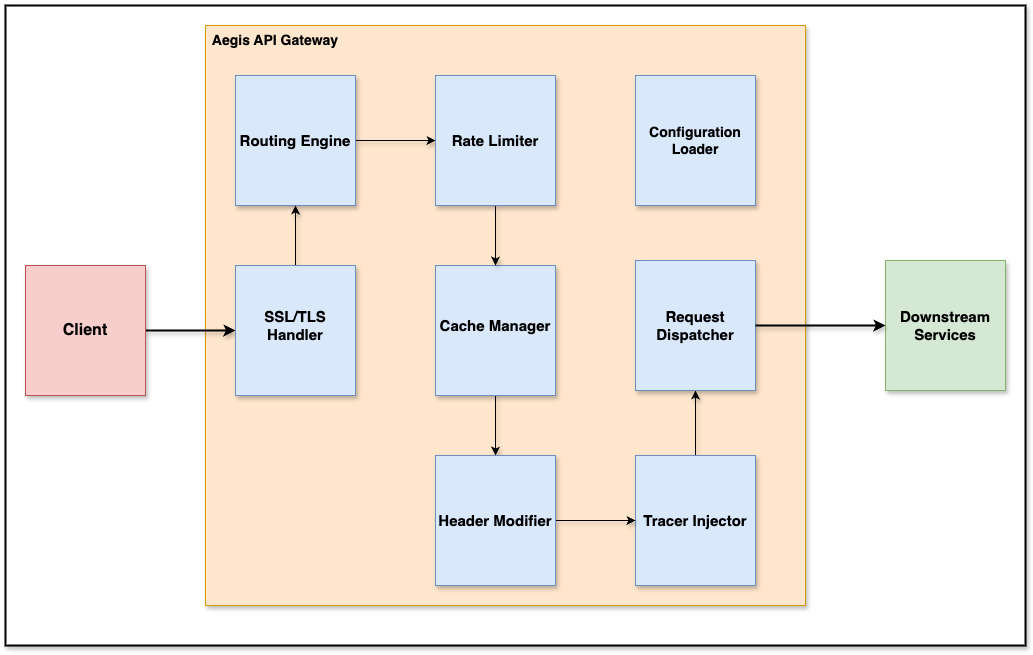

The diagram above was exported from draw.io. Its source (the exported page's mxGraphModel, read from the mxfile embedded in the PNG):
<mxGraphModel dx="1040" dy="989" grid="1" gridSize="10" guides="1" tooltips="1" connect="1" arrows="1" fold="1" page="1" pageScale="1" pageWidth="1169" pageHeight="827" math="0" shadow="0">
  <root>
    <mxCell id="0" />
    <mxCell id="1" parent="0" />
    <mxCell id="2" value="" style="rounded=0;whiteSpace=wrap;html=1;strokeWidth=2;shadow=1;movable=0;resizable=0;rotatable=0;deletable=0;editable=0;locked=1;connectable=0;" vertex="1" parent="1">
      <mxGeometry x="270" y="20" width="1020" height="640" as="geometry" />
    </mxCell>
    <mxCell id="16" style="edgeStyle=none;html=1;exitX=0;exitY=0.5;exitDx=0;exitDy=0;shadow=1;movable=0;resizable=0;rotatable=0;deletable=0;editable=0;locked=1;connectable=0;" edge="1" parent="1" source="4" target="14">
      <mxGeometry relative="1" as="geometry" />
    </mxCell>
    <mxCell id="4" value="" style="rounded=0;whiteSpace=wrap;html=1;fillColor=#ffe6cc;strokeColor=#d79b00;shadow=1;movable=0;resizable=0;rotatable=0;deletable=0;editable=0;locked=1;connectable=0;" vertex="1" parent="1">
      <mxGeometry x="470" y="40" width="600" height="580" as="geometry" />
    </mxCell>
    <mxCell id="7" style="edgeStyle=none;html=1;exitX=1;exitY=0.5;exitDx=0;exitDy=0;entryX=0;entryY=0.5;entryDx=0;entryDy=0;strokeWidth=2;shadow=1;movable=0;resizable=0;rotatable=0;deletable=0;editable=0;locked=1;connectable=0;" edge="1" parent="1" source="5" target="14">
      <mxGeometry relative="1" as="geometry" />
    </mxCell>
    <mxCell id="5" value="" style="rounded=0;whiteSpace=wrap;html=1;fillColor=#f8cecc;strokeColor=#b85450;shadow=1;movable=0;resizable=0;rotatable=0;deletable=0;editable=0;locked=1;connectable=0;" vertex="1" parent="1">
      <mxGeometry x="290" y="280" width="120" height="130" as="geometry" />
    </mxCell>
    <mxCell id="6" value="" style="rounded=0;whiteSpace=wrap;html=1;fillColor=#d5e8d4;strokeColor=#82b366;shadow=1;movable=0;resizable=0;rotatable=0;deletable=0;editable=0;locked=1;connectable=0;" vertex="1" parent="1">
      <mxGeometry x="1150" y="275" width="120" height="130" as="geometry" />
    </mxCell>
    <mxCell id="19" style="edgeStyle=none;html=1;exitX=1;exitY=0.5;exitDx=0;exitDy=0;entryX=0;entryY=0.5;entryDx=0;entryDy=0;shadow=1;movable=0;resizable=0;rotatable=0;deletable=0;editable=0;locked=1;connectable=0;" edge="1" parent="1" source="9" target="13">
      <mxGeometry relative="1" as="geometry" />
    </mxCell>
    <mxCell id="9" value="" style="rounded=0;whiteSpace=wrap;html=1;fillColor=#dae8fc;strokeColor=#6c8ebf;shadow=1;movable=0;resizable=0;rotatable=0;deletable=0;editable=0;locked=1;connectable=0;" vertex="1" parent="1">
      <mxGeometry x="500" y="90" width="120" height="130" as="geometry" />
    </mxCell>
    <mxCell id="21" style="edgeStyle=none;html=1;exitX=0.5;exitY=1;exitDx=0;exitDy=0;entryX=0.5;entryY=0;entryDx=0;entryDy=0;shadow=1;movable=0;resizable=0;rotatable=0;deletable=0;editable=0;locked=1;connectable=0;" edge="1" parent="1" source="10" target="12">
      <mxGeometry relative="1" as="geometry" />
    </mxCell>
    <mxCell id="10" value="" style="rounded=0;whiteSpace=wrap;html=1;fillColor=#dae8fc;strokeColor=#6c8ebf;shadow=1;movable=0;resizable=0;rotatable=0;deletable=0;editable=0;locked=1;connectable=0;" vertex="1" parent="1">
      <mxGeometry x="700" y="280" width="120" height="130" as="geometry" />
    </mxCell>
    <mxCell id="29" style="edgeStyle=none;html=1;exitX=0.5;exitY=0;exitDx=0;exitDy=0;entryX=0.5;entryY=1;entryDx=0;entryDy=0;shadow=1;movable=0;resizable=0;rotatable=0;deletable=0;editable=0;locked=1;connectable=0;" edge="1" parent="1" source="11" target="15">
      <mxGeometry relative="1" as="geometry" />
    </mxCell>
    <mxCell id="11" value="" style="rounded=0;whiteSpace=wrap;html=1;fillColor=#dae8fc;strokeColor=#6c8ebf;shadow=1;movable=0;resizable=0;rotatable=0;deletable=0;editable=0;locked=1;connectable=0;" vertex="1" parent="1">
      <mxGeometry x="900" y="470" width="120" height="130" as="geometry" />
    </mxCell>
    <mxCell id="22" style="edgeStyle=none;html=1;exitX=1;exitY=0.5;exitDx=0;exitDy=0;entryX=0;entryY=0.5;entryDx=0;entryDy=0;shadow=1;movable=0;resizable=0;rotatable=0;deletable=0;editable=0;locked=1;connectable=0;" edge="1" parent="1" source="12" target="11">
      <mxGeometry relative="1" as="geometry" />
    </mxCell>
    <mxCell id="12" value="" style="rounded=0;whiteSpace=wrap;html=1;fillColor=#dae8fc;strokeColor=#6c8ebf;shadow=1;movable=0;resizable=0;rotatable=0;deletable=0;editable=0;locked=1;connectable=0;" vertex="1" parent="1">
      <mxGeometry x="700" y="470" width="120" height="130" as="geometry" />
    </mxCell>
    <mxCell id="20" style="edgeStyle=none;html=1;exitX=0.5;exitY=1;exitDx=0;exitDy=0;entryX=0.5;entryY=0;entryDx=0;entryDy=0;shadow=1;movable=0;resizable=0;rotatable=0;deletable=0;editable=0;locked=1;connectable=0;" edge="1" parent="1" source="13" target="10">
      <mxGeometry relative="1" as="geometry" />
    </mxCell>
    <mxCell id="13" value="" style="rounded=0;whiteSpace=wrap;html=1;fillColor=#dae8fc;strokeColor=#6c8ebf;shadow=1;movable=0;resizable=0;rotatable=0;deletable=0;editable=0;locked=1;connectable=0;" vertex="1" parent="1">
      <mxGeometry x="700" y="90" width="120" height="130" as="geometry" />
    </mxCell>
    <mxCell id="18" style="edgeStyle=none;html=1;exitX=0.5;exitY=0;exitDx=0;exitDy=0;entryX=0.5;entryY=1;entryDx=0;entryDy=0;shadow=1;movable=0;resizable=0;rotatable=0;deletable=0;editable=0;locked=1;connectable=0;" edge="1" parent="1" source="14" target="9">
      <mxGeometry relative="1" as="geometry" />
    </mxCell>
    <mxCell id="14" value="" style="rounded=0;whiteSpace=wrap;html=1;fillColor=#dae8fc;strokeColor=#6c8ebf;shadow=1;movable=0;resizable=0;rotatable=0;deletable=0;editable=0;locked=1;connectable=0;" vertex="1" parent="1">
      <mxGeometry x="500" y="280" width="120" height="130" as="geometry" />
    </mxCell>
    <mxCell id="15" value="" style="rounded=0;whiteSpace=wrap;html=1;fillColor=#dae8fc;strokeColor=#6c8ebf;shadow=1;movable=0;resizable=0;rotatable=0;deletable=0;editable=0;locked=1;connectable=0;" vertex="1" parent="1">
      <mxGeometry x="900" y="275" width="120" height="130" as="geometry" />
    </mxCell>
    <mxCell id="8" style="edgeStyle=none;html=1;exitX=1;exitY=0.5;exitDx=0;exitDy=0;strokeWidth=2;shadow=1;movable=0;resizable=0;rotatable=0;deletable=0;editable=0;locked=1;connectable=0;" edge="1" parent="1" source="15" target="6">
      <mxGeometry relative="1" as="geometry" />
    </mxCell>
    <mxCell id="17" value="&lt;b&gt;&lt;font style=&quot;font-size: 14px;&quot;&gt;Aegis API Gateway&lt;/font&gt;&lt;/b&gt;" style="text;html=1;align=center;verticalAlign=middle;whiteSpace=wrap;rounded=0;shadow=1;movable=0;resizable=0;rotatable=0;deletable=0;editable=0;locked=1;connectable=0;" vertex="1" parent="1">
      <mxGeometry x="470" y="40" width="140" height="30" as="geometry" />
    </mxCell>
    <mxCell id="27" value="&lt;b&gt;&lt;font style=&quot;font-size: 16px;&quot;&gt;Client&lt;/font&gt;&lt;/b&gt;" style="text;html=1;align=center;verticalAlign=middle;whiteSpace=wrap;rounded=0;shadow=1;movable=0;resizable=0;rotatable=0;deletable=0;editable=0;locked=1;connectable=0;" vertex="1" parent="1">
      <mxGeometry x="320" y="330" width="60" height="30" as="geometry" />
    </mxCell>
    <mxCell id="28" value="&lt;div style=&quot;&quot;&gt;&lt;b style=&quot;background-color: transparent;&quot;&gt;&lt;font style=&quot;font-size: 15px;&quot;&gt;Downstream Services&lt;/font&gt;&lt;/b&gt;&lt;/div&gt;" style="text;html=1;align=center;verticalAlign=middle;whiteSpace=wrap;rounded=0;shadow=1;movable=0;resizable=0;rotatable=0;deletable=0;editable=0;locked=1;connectable=0;" vertex="1" parent="1">
      <mxGeometry x="1160" y="325" width="100" height="30" as="geometry" />
    </mxCell>
    <mxCell id="30" value="" style="rounded=0;whiteSpace=wrap;html=1;fillColor=#dae8fc;strokeColor=#6c8ebf;shadow=1;movable=0;resizable=0;rotatable=0;deletable=0;editable=0;locked=1;connectable=0;" vertex="1" parent="1">
      <mxGeometry x="900" y="90" width="120" height="130" as="geometry" />
    </mxCell>
    <mxCell id="31" value="&lt;b&gt;&lt;font style=&quot;font-size: 14px;&quot;&gt;Configuration Loader&lt;/font&gt;&lt;/b&gt;" style="text;html=1;align=center;verticalAlign=middle;whiteSpace=wrap;rounded=0;shadow=1;movable=0;resizable=0;rotatable=0;deletable=0;editable=0;locked=1;connectable=0;" vertex="1" parent="1">
      <mxGeometry x="900" y="140" width="120" height="30" as="geometry" />
    </mxCell>
    <mxCell id="33" value="&lt;b&gt;&lt;font style=&quot;font-size: 15px;&quot;&gt;SSL/TLS Handler&lt;/font&gt;&lt;/b&gt;" style="text;html=1;align=center;verticalAlign=middle;whiteSpace=wrap;rounded=0;shadow=1;movable=0;resizable=0;rotatable=0;deletable=0;editable=0;locked=1;connectable=0;" vertex="1" parent="1">
      <mxGeometry x="500" y="315" width="120" height="50" as="geometry" />
    </mxCell>
    <mxCell id="35" value="&lt;b&gt;&lt;font style=&quot;font-size: 15px;&quot;&gt;Routing Engine&lt;/font&gt;&lt;/b&gt;" style="text;html=1;align=center;verticalAlign=middle;whiteSpace=wrap;rounded=0;shadow=1;movable=0;resizable=0;rotatable=0;deletable=0;editable=0;locked=1;connectable=0;" vertex="1" parent="1">
      <mxGeometry x="500" y="130" width="120" height="50" as="geometry" />
    </mxCell>
    <mxCell id="36" value="&lt;b&gt;&lt;font style=&quot;font-size: 15px;&quot;&gt;Rate Limiter&lt;/font&gt;&lt;/b&gt;" style="text;html=1;align=center;verticalAlign=middle;whiteSpace=wrap;rounded=0;shadow=1;movable=0;resizable=0;rotatable=0;deletable=0;editable=0;locked=1;connectable=0;" vertex="1" parent="1">
      <mxGeometry x="700" y="130" width="120" height="50" as="geometry" />
    </mxCell>
    <mxCell id="37" value="&lt;b&gt;&lt;font style=&quot;font-size: 15px;&quot;&gt;Cache Manager&lt;/font&gt;&lt;/b&gt;" style="text;html=1;align=center;verticalAlign=middle;whiteSpace=wrap;rounded=0;shadow=1;movable=0;resizable=0;rotatable=0;deletable=0;editable=0;locked=1;connectable=0;" vertex="1" parent="1">
      <mxGeometry x="700" y="315" width="120" height="50" as="geometry" />
    </mxCell>
    <mxCell id="38" value="&lt;b&gt;&lt;font style=&quot;font-size: 15px;&quot;&gt;Request Dispatcher&lt;/font&gt;&lt;/b&gt;" style="text;html=1;align=center;verticalAlign=middle;whiteSpace=wrap;rounded=0;shadow=1;movable=0;resizable=0;rotatable=0;deletable=0;editable=0;locked=1;connectable=0;" vertex="1" parent="1">
      <mxGeometry x="900" y="315" width="120" height="50" as="geometry" />
    </mxCell>
    <mxCell id="39" value="&lt;b&gt;&lt;font style=&quot;font-size: 15px;&quot;&gt;Header Modifier&lt;/font&gt;&lt;/b&gt;" style="text;html=1;align=center;verticalAlign=middle;whiteSpace=wrap;rounded=0;shadow=1;movable=0;resizable=0;rotatable=0;deletable=0;editable=0;locked=1;connectable=0;" vertex="1" parent="1">
      <mxGeometry x="700" y="510" width="120" height="50" as="geometry" />
    </mxCell>
    <mxCell id="40" value="&lt;b&gt;&lt;font style=&quot;font-size: 15px;&quot;&gt;Tracer Injector&lt;/font&gt;&lt;/b&gt;" style="text;html=1;align=center;verticalAlign=middle;whiteSpace=wrap;rounded=0;shadow=1;movable=0;resizable=0;rotatable=0;deletable=0;editable=0;locked=1;connectable=0;" vertex="1" parent="1">
      <mxGeometry x="900" y="510" width="120" height="50" as="geometry" />
    </mxCell>
  </root>
</mxGraphModel>